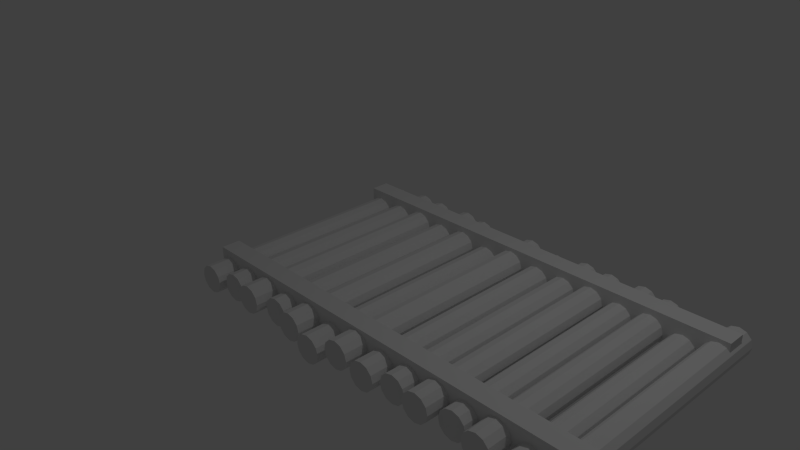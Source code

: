 # Source: platforminbetween.blend  (saved by Blender 2.74.0; exported with 4.5.12 LTS)
import bpy
from mathutils import Matrix  # noqa: F401  (used for matrix-valued properties, if any)

bpy.ops.wm.read_factory_settings(use_empty=True)
scene = bpy.context.scene
scene.name = 'Scene'

# ---- collections
col_collection_1 = bpy.data.collections.new('Collection 1'); scene.collection.children.link(col_collection_1)

# ---- materials (node trees are filled in below, after node groups)
mat_material = bpy.data.materials.new('Material')
mat_material.alpha_threshold = 0.0
mat_material.use_transparent_shadow = False
mat_material.roughness = 0.5
mat_material.line_color = (0.0, 0.0, 0.0, 1.0)

# ---- material node trees

# ---- world
world_world = bpy.data.worlds.new('World'); scene.world = world_world
world_world.color = (0.05088, 0.05088, 0.05088)
world_world.use_sun_shadow = False
world_world.sun_shadow_jitter_overblur = 0.0
world_world.cycles.sampling_method = 'MANUAL'
world_world.cycles.sample_map_resolution = 256

# ---- cameras
cam_camera = bpy.data.cameras.new('Camera')
cam_camera.clip_end = 100.0
cam_camera.lens = 35.0
cam_camera.sensor_width = 32.0
cam_camera.sensor_height = 18.0
cam_camera.ortho_scale = 7.314
cam_camera.dof.focus_distance = 0.0
cam_camera.dof.aperture_fstop = 128.0

# ---- lights
light_lamp = bpy.data.lights.new('Lamp', 'POINT')
light_lamp.transmission_factor = 0.0
light_lamp.cutoff_distance = 30.0
light_lamp.energy = 100.0
light_lamp.shadow_buffer_clip_start = 1.001
light_lamp.shadow_soft_size = 0.1
light_lamp.shadow_maximum_resolution = 0.006
light_lamp.use_absolute_resolution = True
light_lamp.cycles.use_multiple_importance_sampling = False

# ---- meshes
me_cube = bpy.data.meshes.new('Cube')
me_cube.from_pydata([(0.2213, 1.674, -0.1611), (0.2213, -1.674, -0.1611), (-0.184, -1.563, -0.1961), (-0.184, 1.785, -0.1961), (-0.1593, -1.563, -0.2881), (-0.1593, 1.785, -0.2881), (-0.092, -1.563, -0.3554), (-0.092, 1.785, -0.3554), (-2.654e-08, -1.563, -0.3801), (6.054e-09, 1.785, -0.3801), (0.092, -1.563, -0.3554), (0.092, 1.785, -0.3554), (0.1593, -1.563, -0.2881), (0.1593, 1.785, -0.2881), (0.184, -1.563, -0.1961), (0.184, 1.785, -0.1961), (0.1593, -1.563, -0.1041), (0.1593, 1.785, -0.1041), (0.092, -1.563, -0.03676), (0.092, 1.785, -0.03676), (5.029e-08, -1.563, -0.01211), (7.218e-08, 1.785, -0.01211), (-0.092, -1.563, -0.03676), (-0.092, 1.785, -0.03676), (-0.1593, -1.563, -0.1041), (-0.1593, 1.785, -0.1041), (0.2459, -1.674, -0.2531), (0.2459, 1.674, -0.2531), (0.3133, -1.674, -0.3204), (0.3133, 1.674, -0.3204), (0.4053, -1.674, -0.3451), (0.4053, 1.674, -0.3451), (0.4973, -1.674, -0.3204), (0.4973, 1.674, -0.3204), (0.5646, -1.674, -0.2531), (0.5646, 1.674, -0.2531), (0.5893, -1.674, -0.1611), (0.5893, 1.674, -0.1611), (0.5646, -1.674, -0.06908), (0.5646, 1.674, -0.06908), (0.4973, -1.674, -0.001734), (0.4973, 1.674, -0.001734), (0.4053, -1.674, 0.02292), (0.4053, 1.674, 0.02292), (0.3133, -1.674, -0.001734), (0.3133, 1.674, -0.001734), (0.2459, -1.674, -0.06908), (0.2459, 1.674, -0.06908), (-0.5893, 1.674, -0.1484), (-0.5893, -1.674, -0.1484), (-0.5646, -1.674, -0.2404), (-0.5646, 1.674, -0.2404), (-0.4973, -1.674, -0.3077), (-0.4973, 1.674, -0.3077), (-0.4053, -1.674, -0.3324), (-0.4053, 1.674, -0.3324), (-0.3133, -1.674, -0.3077), (-0.3133, 1.674, -0.3077), (-0.2459, -1.674, -0.2404), (-0.2459, 1.674, -0.2404), (-0.2213, -1.674, -0.1484), (-0.2213, 1.674, -0.1484), (-0.2459, -1.674, -0.05637), (-0.2459, 1.674, -0.05637), (-0.3133, -1.674, 0.01097), (-0.3133, 1.674, 0.01097), (-0.4053, -1.674, 0.03563), (-0.4053, 1.674, 0.03563), (-0.4973, -1.674, 0.01097), (-0.4973, 1.674, 0.01097), (-0.5646, -1.674, -0.05637), (-0.5646, 1.674, -0.05637), (-0.9946, 1.746, -0.183), (-0.9946, -1.602, -0.183), (-0.9699, -1.602, -0.275), (-0.9699, 1.746, -0.275), (-0.9026, -1.602, -0.3423), (-0.9026, 1.746, -0.3423), (-0.8106, -1.602, -0.367), (-0.8106, 1.746, -0.367), (-0.7186, -1.602, -0.3423), (-0.7186, 1.746, -0.3423), (-0.6512, -1.602, -0.275), (-0.6512, 1.746, -0.275), (-0.6266, -1.602, -0.183), (-0.6266, 1.746, -0.183), (-0.6512, -1.602, -0.09097), (-0.6512, 1.746, -0.09097), (-0.7186, -1.602, -0.02363), (-0.7186, 1.746, -0.02363), (-0.8106, -1.602, 0.001025), (-0.8106, 1.746, 0.001025), (-0.9026, -1.602, -0.02363), (-0.9026, 1.746, -0.02363), (-0.9699, -1.602, -0.09097), (-0.9699, 1.746, -0.09097), (0.6396, 1.611, -0.2354), (0.6396, -1.736, -0.2354), (0.6643, -1.736, -0.3274), (0.6643, 1.611, -0.3274), (0.7316, -1.736, -0.3948), (0.7316, 1.611, -0.3948), (0.8236, -1.736, -0.4194), (0.8236, 1.611, -0.4194), (0.9156, -1.736, -0.3948), (0.9156, 1.611, -0.3948), (0.983, -1.736, -0.3274), (0.983, 1.611, -0.3274), (1.008, -1.736, -0.2354), (1.008, 1.611, -0.2354), (0.983, -1.736, -0.1434), (0.983, 1.611, -0.1434), (0.9156, -1.736, -0.0761), (0.9156, 1.611, -0.0761), (0.8236, -1.736, -0.05145), (0.8236, 1.611, -0.05145), (0.7316, -1.736, -0.0761), (0.7316, 1.611, -0.0761), (0.6643, -1.736, -0.1434), (0.6643, 1.611, -0.1434), (-1.4, 1.674, -0.1962), (-1.4, -1.674, -0.1962), (-1.375, -1.674, -0.2882), (-1.375, 1.674, -0.2882), (-1.308, -1.674, -0.3555), (-1.308, 1.674, -0.3555), (-1.216, -1.674, -0.3802), (-1.216, 1.674, -0.3802), (-1.124, -1.674, -0.3555), (-1.124, 1.674, -0.3555), (-1.057, -1.674, -0.2882), (-1.057, 1.674, -0.2882), (-1.032, -1.674, -0.1962), (-1.032, 1.674, -0.1962), (-1.057, -1.674, -0.1042), (-1.057, 1.674, -0.1042), (-1.124, -1.674, -0.03682), (-1.124, 1.674, -0.03682), (-1.216, -1.674, -0.01217), (-1.216, 1.674, -0.01217), (-1.308, -1.674, -0.03682), (-1.308, 1.674, -0.03682), (-1.375, -1.674, -0.1042), (-1.375, 1.674, -0.1042), (1.058, 1.674, -0.1347), (1.058, -1.674, -0.1347), (1.083, -1.674, -0.2267), (1.083, 1.674, -0.2267), (1.15, -1.674, -0.2941), (1.15, 1.674, -0.2941), (1.242, -1.674, -0.3187), (1.242, 1.674, -0.3187), (1.334, -1.674, -0.2941), (1.334, 1.674, -0.2941), (1.401, -1.674, -0.2267), (1.401, 1.674, -0.2267), (1.426, -1.674, -0.1347), (1.426, 1.674, -0.1347), (1.401, -1.674, -0.04275), (1.401, 1.674, -0.04275), (1.334, -1.674, 0.0246), (1.334, 1.674, 0.0246), (1.242, -1.674, 0.04925), (1.242, 1.674, 0.04925), (1.15, -1.674, 0.0246), (1.15, 1.674, 0.0246), (1.083, -1.674, -0.04275), (1.083, 1.674, -0.04275), (3.701, 1.611, -0.05145), (3.701, -1.736, -0.05145), (3.793, 1.611, -0.0761), (3.793, -1.736, -0.0761), (3.861, 1.611, -0.1434), (3.861, -1.736, -0.1434), (3.885, 1.611, -0.2354), (3.885, -1.736, -0.2354), (3.861, 1.611, -0.3274), (3.861, -1.736, -0.3274), (3.793, 1.611, -0.3948), (3.793, -1.736, -0.3948), (3.701, 1.611, -0.4194), (3.701, -1.736, -0.4194), (3.609, 1.611, -0.3948), (3.609, -1.736, -0.3948), (3.542, 1.611, -0.3274), (3.542, -1.736, -0.3274), (3.517, -1.736, -0.2354), (3.517, 1.611, -0.2354), (1.908, 1.746, -0.09097), (1.908, -1.602, -0.09097), (1.975, 1.746, -0.02363), (1.975, -1.602, -0.02363), (2.067, 1.746, 0.001025), (2.067, -1.602, 0.001025), (2.159, 1.746, -0.02363), (2.159, -1.602, -0.02363), (2.226, 1.746, -0.09097), (2.226, -1.602, -0.09097), (2.251, 1.746, -0.183), (2.251, -1.602, -0.183), (2.226, 1.746, -0.275), (2.226, -1.602, -0.275), (2.159, 1.746, -0.3423), (2.159, -1.602, -0.3423), (2.067, 1.746, -0.367), (2.067, -1.602, -0.367), (1.975, 1.746, -0.3423), (1.975, -1.602, -0.3423), (1.908, 1.746, -0.275), (1.908, -1.602, -0.275), (1.883, -1.602, -0.183), (1.883, 1.746, -0.183), (2.313, 1.674, -0.05637), (2.313, -1.674, -0.05637), (2.38, 1.674, 0.01097), (2.38, -1.674, 0.01097), (2.472, 1.674, 0.03563), (2.472, -1.674, 0.03563), (2.564, 1.674, 0.01097), (2.564, -1.674, 0.01097), (2.632, 1.674, -0.05637), (2.632, -1.674, -0.05637), (2.656, 1.674, -0.1484), (2.656, -1.674, -0.1484), (2.632, 1.674, -0.2404), (2.632, -1.674, -0.2404), (2.564, 1.674, -0.3077), (2.564, -1.674, -0.3077), (2.472, 1.674, -0.3324), (2.472, -1.674, -0.3324), (2.38, 1.674, -0.3077), (2.38, -1.674, -0.3077), (2.313, 1.674, -0.2404), (2.313, -1.674, -0.2404), (2.288, -1.674, -0.1484), (2.288, 1.674, -0.1484), (4.251, -1.109, -0.3935), (4.251, -1.363, 0.08048), (4.251, -1.109, 0.08048), (4.251, -1.363, -0.3935), (3.124, 1.674, -0.06908), (3.124, -1.674, -0.06908), (3.191, 1.674, -0.001734), (3.191, -1.674, -0.001734), (-1.399, -1.109, 0.08048), (-1.399, -1.363, -0.3935), (-1.399, -1.109, -0.3935), (-1.399, -1.363, 0.08048), (3.283, 1.674, 0.02292), (3.283, -1.674, 0.02292), (3.375, 1.674, -0.001734), (3.375, -1.674, -0.001734), (3.442, 1.674, -0.06908), (3.442, -1.674, -0.06908), (3.467, 1.674, -0.1611), (3.467, -1.674, -0.1611), (3.442, 1.674, -0.2531), (3.442, -1.674, -0.2531), (3.375, 1.674, -0.3204), (3.375, -1.674, -0.3204), (3.283, 1.674, -0.3451), (3.283, -1.674, -0.3451), (3.191, 1.674, -0.3204), (3.191, -1.674, -0.3204), (3.124, 1.674, -0.2531), (3.124, -1.674, -0.2531), (2.718, 1.785, -0.1041), (2.718, -1.563, -0.1041), (2.786, 1.785, -0.03676), (2.786, -1.563, -0.03676), (2.878, 1.785, -0.01211), (2.878, -1.563, -0.01211), (2.97, 1.785, -0.03676), (2.97, -1.563, -0.03676), (3.037, 1.785, -0.1041), (3.037, -1.563, -0.1041), (3.062, 1.785, -0.1961), (3.062, -1.563, -0.1961), (3.037, 1.785, -0.2881), (3.037, -1.563, -0.2881), (2.97, 1.785, -0.3554), (2.97, -1.563, -0.3554), (2.878, 1.785, -0.3801), (2.878, -1.563, -0.3801), (-1.387, 1.494, 0.09733), (-1.387, 1.24, -0.2758), (-1.387, 1.494, -0.2758), (-1.387, 1.24, 0.09733), (2.786, 1.785, -0.3554), (2.786, -1.563, -0.3554), (2.718, 1.785, -0.2881), (2.718, -1.563, -0.2881), (4.249, 1.494, -0.2758), (4.249, 1.24, 0.09733), (4.249, 1.494, 0.09733), (4.249, 1.24, -0.2758), (2.694, 1.785, -0.1961), (2.694, -1.563, -0.1961), (3.099, -1.674, -0.1611), (3.099, 1.674, -0.1611), (3.609, -1.736, -0.0761), (3.609, 1.611, -0.0761), (3.542, -1.736, -0.1434), (3.542, 1.611, -0.1434), (1.478, 1.674, -0.1962), (1.478, -1.674, -0.1962), (1.503, -1.674, -0.2882), (1.503, 1.674, -0.2882), (1.57, -1.674, -0.3555), (1.57, 1.674, -0.3555), (1.662, -1.674, -0.3802), (1.662, 1.674, -0.3802), (1.754, -1.674, -0.3555), (1.754, 1.674, -0.3555), (1.821, -1.674, -0.2882), (1.821, 1.674, -0.2882), (1.846, -1.674, -0.1962), (1.846, 1.674, -0.1962), (1.821, -1.674, -0.1042), (1.821, 1.674, -0.1042), (1.754, -1.674, -0.03682), (1.754, 1.674, -0.03682), (1.662, -1.674, -0.01217), (1.662, 1.674, -0.01217), (1.57, -1.674, -0.03682), (1.57, 1.674, -0.03682), (1.503, -1.674, -0.1042), (1.503, 1.674, -0.1042), (3.936, 1.674, -0.1347), (3.936, -1.674, -0.1347), (3.96, -1.674, -0.2267), (3.96, 1.674, -0.2267), (4.028, -1.674, -0.2941), (4.028, 1.674, -0.2941), (4.12, -1.674, -0.3187), (4.12, 1.674, -0.3187), (4.212, -1.674, -0.2941), (4.212, 1.674, -0.2941), (4.279, -1.674, -0.2267), (4.279, 1.674, -0.2267), (4.304, -1.674, -0.1347), (4.304, 1.674, -0.1347), (4.279, -1.674, -0.04275), (4.279, 1.674, -0.04275), (4.212, -1.674, 0.0246), (4.212, 1.674, 0.0246), (4.12, -1.674, 0.04925), (4.12, 1.674, 0.04925), (4.028, -1.674, 0.0246), (4.028, 1.674, 0.0246), (3.96, -1.674, -0.04275), (3.96, 1.674, -0.04275)], [], [(54, 55, 57, 56), (42, 43, 45, 44), (2, 3, 5, 4), (49, 50, 52, 54, 56, 58, 60, 62, 64, 66, 68, 70), (40, 41, 43, 42), (4, 5, 7, 6), (58, 59, 61, 60), (38, 39, 41, 40), (6, 7, 9, 8), (60, 61, 63, 62), (36, 37, 39, 38), (8, 9, 11, 10), (62, 63, 65, 64), (34, 35, 37, 36), (10, 11, 13, 12), (64, 65, 67, 66), (32, 33, 35, 34), (12, 13, 15, 14), (66, 67, 69, 68), (30, 31, 33, 32), (14, 15, 17, 16), (1, 26, 28, 30, 32, 34, 36, 38, 40, 42, 44, 46), (28, 29, 31, 30), (16, 17, 19, 18), (44, 45, 47, 46), (26, 27, 29, 28), (18, 19, 21, 20), (46, 47, 0, 1), (1, 0, 27, 26), (20, 21, 23, 22), (5, 3, 25, 23, 21, 19, 17, 15, 13, 11, 9, 7), (24, 25, 3, 2), (22, 23, 25, 24), (56, 57, 59, 58), (27, 0, 47, 45, 43, 41, 39, 37, 35, 33, 31, 29), (2, 4, 6, 8, 10, 12, 14, 16, 18, 20, 22, 24), (52, 53, 55, 54), (68, 69, 71, 70), (50, 51, 53, 52), (70, 71, 48, 49), (49, 48, 51, 50), (51, 48, 71, 69, 67, 65, 63, 61, 59, 57, 55, 53), (78, 79, 81, 80), (73, 74, 76, 78, 80, 82, 84, 86, 88, 90, 92, 94), (82, 83, 85, 84), (84, 85, 87, 86), (86, 87, 89, 88), (88, 89, 91, 90), (90, 91, 93, 92), (80, 81, 83, 82), (76, 77, 79, 78), (92, 93, 95, 94), (74, 75, 77, 76), (94, 95, 72, 73), (73, 72, 75, 74), (75, 72, 95, 93, 91, 89, 87, 85, 83, 81, 79, 77), (102, 103, 105, 104), (97, 98, 100, 102, 104, 106, 108, 110, 112, 114, 116, 118), (106, 107, 109, 108), (108, 109, 111, 110), (110, 111, 113, 112), (112, 113, 115, 114), (114, 115, 117, 116), (104, 105, 107, 106), (100, 101, 103, 102), (116, 117, 119, 118), (98, 99, 101, 100), (118, 119, 96, 97), (97, 96, 99, 98), (99, 96, 119, 117, 115, 113, 111, 109, 107, 105, 103, 101), (126, 127, 129, 128), (121, 122, 124, 126, 128, 130, 132, 134, 136, 138, 140, 142), (130, 131, 133, 132), (132, 133, 135, 134), (134, 135, 137, 136), (136, 137, 139, 138), (138, 139, 141, 140), (128, 129, 131, 130), (124, 125, 127, 126), (140, 141, 143, 142), (122, 123, 125, 124), (142, 143, 120, 121), (121, 120, 123, 122), (123, 120, 143, 141, 139, 137, 135, 133, 131, 129, 127, 125), (150, 151, 153, 152), (145, 146, 148, 150, 152, 154, 156, 158, 160, 162, 164, 166), (154, 155, 157, 156), (156, 157, 159, 158), (158, 159, 161, 160), (160, 161, 163, 162), (162, 163, 165, 164), (152, 153, 155, 154), (148, 149, 151, 150), (164, 165, 167, 166), (146, 147, 149, 148), (166, 167, 144, 145), (145, 144, 147, 146), (147, 144, 167, 165, 163, 161, 159, 157, 155, 153, 151, 149), (292, 294, 293, 295), (331, 328, 351, 349, 347, 345, 343, 341, 339, 337, 335, 333), (329, 328, 331, 330), (350, 351, 328, 329), (330, 331, 333, 332), (348, 349, 351, 350), (332, 333, 335, 334), (236, 238, 237, 239), (329, 330, 332, 334, 336, 338, 340, 342, 344, 346, 348, 350), (342, 343, 345, 344), (307, 304, 327, 325, 323, 321, 319, 317, 315, 313, 311, 309), (305, 304, 307, 306), (326, 327, 304, 305), (306, 307, 309, 308), (324, 325, 327, 326), (334, 335, 337, 336), (338, 339, 341, 340), (308, 309, 311, 310), (340, 341, 343, 342), (346, 347, 349, 348), (336, 337, 339, 338), (344, 345, 347, 346), (322, 323, 325, 324), (186, 187, 184, 185), (305, 306, 308, 310, 312, 314, 316, 318, 320, 322, 324, 326), (312, 313, 315, 314), (310, 311, 313, 312), (318, 319, 321, 320), (185, 184, 182, 183), (177, 176, 174, 175), (171, 170, 168, 169), (302, 303, 187, 186), (173, 172, 170, 171), (183, 182, 180, 181), (184, 187, 303, 301, 168, 170, 172, 174, 176, 178, 180, 182), (231, 230, 228, 229), (314, 315, 317, 316), (181, 180, 178, 179), (244, 238, 236, 246), (245, 246, 236, 239), (186, 185, 183, 181, 179, 177, 175, 173, 171, 169, 300, 302), (189, 188, 211, 210), (320, 321, 323, 322), (316, 317, 319, 318), (195, 194, 192, 193), (193, 192, 190, 191), (237, 247, 245, 239), (237, 238, 244, 247), (233, 232, 230, 231), (207, 206, 204, 205), (201, 200, 198, 199), (213, 212, 235, 234), (215, 214, 212, 213), (234, 235, 232, 233), (210, 209, 207, 205, 203, 201, 199, 197, 195, 193, 191, 189), (232, 235, 212, 214, 216, 218, 220, 222, 224, 226, 228, 230), (205, 204, 202, 203), (199, 198, 196, 197), (269, 268, 266, 267), (267, 266, 296, 297), (264, 299, 240, 242, 248, 250, 252, 254, 256, 258, 260, 262), (298, 299, 264, 265), (297, 291, 289, 283, 281, 279, 277, 275, 273, 271, 269, 267), (290, 296, 266, 268, 270, 272, 274, 276, 278, 280, 282, 288), (209, 208, 206, 207), (241, 240, 299, 298), (279, 278, 276, 277), (261, 260, 258, 259), (265, 264, 262, 263), (273, 272, 270, 271), (197, 196, 194, 195), (219, 218, 216, 217), (255, 254, 252, 253), (257, 256, 254, 255), (253, 252, 250, 251), (300, 301, 303, 302), (251, 250, 248, 249), (179, 178, 176, 177), (293, 287, 285, 295), (293, 294, 284, 287), (225, 224, 222, 223), (175, 174, 172, 173), (169, 168, 301, 300), (297, 296, 290, 291), (284, 294, 292, 286), (285, 286, 292, 295), (234, 233, 231, 229, 227, 225, 223, 221, 219, 217, 215, 213), (249, 248, 242, 243), (229, 228, 226, 227), (291, 290, 288, 289), (227, 226, 224, 225), (271, 270, 268, 269), (208, 211, 188, 190, 192, 194, 196, 198, 200, 202, 204, 206), (210, 211, 208, 209), (203, 202, 200, 201), (191, 190, 188, 189), (223, 222, 220, 221), (221, 220, 218, 219), (259, 258, 256, 257), (275, 274, 272, 273), (243, 242, 240, 241), (263, 262, 260, 261), (281, 280, 278, 279), (283, 282, 280, 281), (289, 288, 282, 283), (217, 216, 214, 215), (277, 276, 274, 275), (298, 265, 263, 261, 259, 257, 255, 253, 251, 249, 243, 241), (245, 247, 244, 246), (285, 287, 284, 286)])
me_cube.materials.append(mat_material)
me_cube.use_remesh_preserve_volume = False
me_cube.use_remesh_preserve_attributes = False
me_cube.use_mirror_vertex_groups = False
me_cube.update()

# ---- objects
ob_cube = bpy.data.objects.new('Cube', me_cube)
ob_lamp = bpy.data.objects.new('Lamp', light_lamp)
ob_camera = bpy.data.objects.new('Camera', cam_camera)

# ---- transforms, parenting, visibility, modifiers, constraints
ob_cube.location = (0.0, 0.0, 0.0)
ob_cube.lock_rotations_4d = False
ob_cube.empty_display_type = 'ARROWS'
ob_cube.lineart.crease_threshold = 0.0
ob_lamp.location = (4.076, 1.005, 5.904)
ob_lamp.rotation_euler = (0.6503, 0.05522, 1.866)
ob_lamp.lock_rotations_4d = False
ob_lamp.empty_display_type = 'ARROWS'
ob_lamp.color = (0.0, 0.0, 0.0, 0.0)
ob_lamp.lineart.crease_threshold = 0.0
ob_camera.location = (7.481, -6.508, 5.344)
ob_camera.rotation_euler = (1.109, 0.01082, 0.8149)
ob_camera.lock_rotations_4d = False
ob_camera.empty_display_type = 'ARROWS'
ob_camera.color = (0.0, 0.0, 0.0, 0.0)
ob_camera.display_type = 'WIRE'
ob_camera.lineart.crease_threshold = 0.0

# ---- collection membership
col_collection_1.objects.link(ob_cube)
col_collection_1.objects.link(ob_lamp)
col_collection_1.objects.link(ob_camera)

# ---- scene / render settings (as saved in the file)
scene.camera = ob_camera
scene.frame_start = 1; scene.frame_end = 250; scene.frame_set(1)
scene.render.engine = 'BLENDER_EEVEE_NEXT'
scene.render.resolution_percentage = 50
scene.render.dither_intensity = 0.0
scene.cycles.use_denoising = False
scene.cycles.samples = 10
scene.cycles.sampling_pattern = 'TABULATED_SOBOL'
scene.cycles.light_sampling_threshold = 0.0
scene.cycles.use_adaptive_sampling = False
scene.cycles.use_light_tree = False
scene.cycles.blur_glossy = 0.0
scene.cycles.pixel_filter_type = 'GAUSSIAN'
scene.cycles.sample_clamp_indirect = 0.0
scene.view_settings.view_transform = 'Standard'
bpy.context.view_layer.update()
